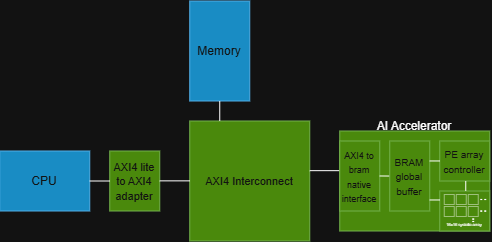

The diagram above was exported from draw.io. Its source (the exported page's mxGraphModel, read from the mxfile embedded in the PNG):
<mxGraphModel dx="589" dy="321" grid="1" gridSize="10" guides="1" tooltips="1" connect="1" arrows="1" fold="1" page="1" pageScale="1" pageWidth="827" pageHeight="1169" math="0" shadow="0">
  <root>
    <mxCell id="0" />
    <mxCell id="1" parent="0" />
    <mxCell id="GxKLWCg6yFSLNdyKr2RK-1" parent="1" style="rounded=0;whiteSpace=wrap;html=1;fillColor=#1ba1e2;fontColor=#ffffff;strokeColor=#006EAF;" value="CPU" vertex="1">
      <mxGeometry height="60" width="90" x="140" y="260" as="geometry" />
    </mxCell>
    <mxCell id="GxKLWCg6yFSLNdyKr2RK-2" parent="1" style="rounded=0;whiteSpace=wrap;html=1;fillColor=#60a917;fontColor=#ffffff;strokeColor=#2D7600;" value="&lt;font style=&quot;font-size: 11px;&quot;&gt;AXI4 lite to AXI4 adapter&lt;/font&gt;" vertex="1">
      <mxGeometry height="60" width="50" x="250" y="260" as="geometry" />
    </mxCell>
    <mxCell id="GxKLWCg6yFSLNdyKr2RK-3" edge="1" parent="1" style="endArrow=none;html=1;rounded=0;" value="">
      <mxGeometry height="50" relative="1" width="50" as="geometry">
        <mxPoint x="230" y="290" as="sourcePoint" />
        <mxPoint x="250" y="290" as="targetPoint" />
      </mxGeometry>
    </mxCell>
    <mxCell id="GxKLWCg6yFSLNdyKr2RK-4" parent="1" style="rounded=0;whiteSpace=wrap;html=1;fillColor=#60a917;fontColor=#ffffff;strokeColor=#2D7600;" value="&lt;font style=&quot;font-size: 11px;&quot;&gt;AXI4 Interconnect&lt;/font&gt;" vertex="1">
      <mxGeometry height="120" width="120" x="330" y="230" as="geometry" />
    </mxCell>
    <mxCell id="GxKLWCg6yFSLNdyKr2RK-5" edge="1" parent="1" style="endArrow=none;html=1;rounded=0;" value="">
      <mxGeometry height="50" relative="1" width="50" as="geometry">
        <mxPoint x="300" y="289.86" as="sourcePoint" />
        <mxPoint x="330" y="289.86" as="targetPoint" />
      </mxGeometry>
    </mxCell>
    <mxCell id="GxKLWCg6yFSLNdyKr2RK-6" parent="1" style="rounded=0;whiteSpace=wrap;html=1;fillColor=#1ba1e2;fontColor=#ffffff;strokeColor=#006EAF;" value="Memory" vertex="1">
      <mxGeometry height="100" width="60" x="330" y="110" as="geometry" />
    </mxCell>
    <mxCell id="GxKLWCg6yFSLNdyKr2RK-7" edge="1" parent="1" style="endArrow=none;html=1;rounded=0;" value="">
      <mxGeometry height="50" relative="1" width="50" as="geometry">
        <mxPoint x="360" y="230" as="sourcePoint" />
        <mxPoint x="360" y="210" as="targetPoint" />
      </mxGeometry>
    </mxCell>
    <mxCell id="GxKLWCg6yFSLNdyKr2RK-8" parent="1" style="rounded=0;whiteSpace=wrap;html=1;fillColor=#60a917;fontColor=#ffffff;strokeColor=#2D7600;" value="" vertex="1">
      <mxGeometry height="100" width="150" x="480" y="240" as="geometry" />
    </mxCell>
    <mxCell id="GxKLWCg6yFSLNdyKr2RK-9" edge="1" parent="1" style="endArrow=none;html=1;rounded=0;" value="">
      <mxGeometry height="50" relative="1" width="50" as="geometry">
        <mxPoint x="450" y="279.66" as="sourcePoint" />
        <mxPoint x="480" y="279.66" as="targetPoint" />
      </mxGeometry>
    </mxCell>
    <mxCell id="GxKLWCg6yFSLNdyKr2RK-10" parent="1" style="rounded=0;whiteSpace=wrap;html=1;fillColor=#60a917;fontColor=#ffffff;strokeColor=#2D7600;" value="&lt;font style=&quot;font-size: 9px;&quot;&gt;AXI4 to bram native interface&lt;/font&gt;" vertex="1">
      <mxGeometry height="70" width="40" x="480" y="250" as="geometry" />
    </mxCell>
    <mxCell id="GxKLWCg6yFSLNdyKr2RK-12" edge="1" parent="1" style="endArrow=none;html=1;rounded=0;" value="">
      <mxGeometry height="50" relative="1" width="50" as="geometry">
        <mxPoint x="520" y="284.97" as="sourcePoint" />
        <mxPoint x="530" y="285.04" as="targetPoint" />
      </mxGeometry>
    </mxCell>
    <mxCell id="GxKLWCg6yFSLNdyKr2RK-13" parent="1" style="rounded=0;whiteSpace=wrap;html=1;fillColor=#60a917;fontColor=#ffffff;strokeColor=#2D7600;" value="&lt;font size=&quot;1&quot;&gt;BRAM global buffer&lt;/font&gt;" vertex="1">
      <mxGeometry height="70" width="40" x="530" y="250" as="geometry" />
    </mxCell>
    <mxCell id="GxKLWCg6yFSLNdyKr2RK-14" parent="1" style="rounded=0;whiteSpace=wrap;html=1;fillColor=#60a917;fontColor=#ffffff;strokeColor=#2D7600;" value="&lt;font size=&quot;1&quot;&gt;PE array controller&lt;/font&gt;" vertex="1">
      <mxGeometry height="40" width="50" x="580" y="250" as="geometry" />
    </mxCell>
    <mxCell id="GxKLWCg6yFSLNdyKr2RK-15" edge="1" parent="1" style="endArrow=none;html=1;rounded=0;" value="">
      <mxGeometry height="50" relative="1" width="50" as="geometry">
        <mxPoint x="570" y="269.96" as="sourcePoint" />
        <mxPoint x="580" y="269.96" as="targetPoint" />
      </mxGeometry>
    </mxCell>
    <mxCell id="GxKLWCg6yFSLNdyKr2RK-16" parent="1" style="text;html=1;whiteSpace=wrap;strokeColor=none;fillColor=none;align=center;verticalAlign=middle;rounded=0;" value="AI Accelerator" vertex="1">
      <mxGeometry height="30" width="90" x="510" y="220" as="geometry" />
    </mxCell>
    <mxCell id="GxKLWCg6yFSLNdyKr2RK-24" parent="1" style="rounded=0;whiteSpace=wrap;html=1;fillColor=#60a917;fontColor=#ffffff;strokeColor=#2D7600;" value="" vertex="1">
      <mxGeometry height="40" width="50" x="580" y="300" as="geometry" />
    </mxCell>
    <mxCell id="GxKLWCg6yFSLNdyKr2RK-17" parent="1" style="rounded=0;whiteSpace=wrap;html=1;fillColor=none;strokeWidth=0.3;" value="" vertex="1">
      <mxGeometry height="10" width="10" x="585" y="304" as="geometry" />
    </mxCell>
    <mxCell id="GxKLWCg6yFSLNdyKr2RK-18" parent="1" style="rounded=0;whiteSpace=wrap;html=1;fillColor=none;strokeWidth=0.3;" value="" vertex="1">
      <mxGeometry height="10" width="10" x="597" y="304" as="geometry" />
    </mxCell>
    <mxCell id="GxKLWCg6yFSLNdyKr2RK-19" parent="1" style="rounded=0;whiteSpace=wrap;html=1;fillColor=none;strokeWidth=0.3;" value="" vertex="1">
      <mxGeometry height="10" width="10" x="609" y="304" as="geometry" />
    </mxCell>
    <mxCell id="GxKLWCg6yFSLNdyKr2RK-20" parent="1" style="rounded=0;whiteSpace=wrap;html=1;fillColor=none;strokeWidth=0.3;" value="" vertex="1">
      <mxGeometry height="10" width="10" x="585" y="316" as="geometry" />
    </mxCell>
    <mxCell id="GxKLWCg6yFSLNdyKr2RK-21" parent="1" style="rounded=0;whiteSpace=wrap;html=1;fillColor=none;strokeWidth=0.3;" value="" vertex="1">
      <mxGeometry height="10" width="10" x="597" y="316" as="geometry" />
    </mxCell>
    <mxCell id="GxKLWCg6yFSLNdyKr2RK-22" parent="1" style="rounded=0;whiteSpace=wrap;html=1;fillColor=none;strokeWidth=0.3;" value="" vertex="1">
      <mxGeometry height="10" width="10" x="609" y="316" as="geometry" />
    </mxCell>
    <mxCell id="GxKLWCg6yFSLNdyKr2RK-23" parent="1" style="text;html=1;whiteSpace=wrap;strokeColor=none;fillColor=none;align=center;verticalAlign=middle;rounded=0;" value="&lt;font style=&quot;font-size: 4px;&quot;&gt;16x16 systolic array&lt;/font&gt;" vertex="1">
      <mxGeometry height="10" width="40" x="585" y="326" as="geometry" />
    </mxCell>
    <mxCell id="GxKLWCg6yFSLNdyKr2RK-25" edge="1" parent="1" style="endArrow=none;dashed=1;html=1;dashPattern=1 3;strokeWidth=2;rounded=0;" value="">
      <mxGeometry height="50" relative="1" width="50" as="geometry">
        <mxPoint x="622" y="308.45" as="sourcePoint" />
        <mxPoint x="622" y="309.55" as="targetPoint" />
      </mxGeometry>
    </mxCell>
    <mxCell id="GxKLWCg6yFSLNdyKr2RK-26" edge="1" parent="1" style="endArrow=none;html=1;rounded=0;" value="">
      <mxGeometry height="50" relative="1" width="50" as="geometry">
        <mxPoint x="570" y="308.97" as="sourcePoint" />
        <mxPoint x="580" y="308.97" as="targetPoint" />
      </mxGeometry>
    </mxCell>
    <mxCell id="GxKLWCg6yFSLNdyKr2RK-27" edge="1" parent="1" style="endArrow=none;html=1;rounded=0;" value="">
      <mxGeometry height="50" relative="1" width="50" as="geometry">
        <mxPoint x="606" y="290.23" as="sourcePoint" />
        <mxPoint x="606" y="300" as="targetPoint" />
      </mxGeometry>
    </mxCell>
    <mxCell id="GxKLWCg6yFSLNdyKr2RK-29" edge="1" parent="1" style="endArrow=none;dashed=1;html=1;dashPattern=1 3;strokeWidth=2;rounded=0;" value="">
      <mxGeometry height="50" relative="1" width="50" as="geometry">
        <mxPoint x="626" y="308.45" as="sourcePoint" />
        <mxPoint x="626" y="309.55" as="targetPoint" />
      </mxGeometry>
    </mxCell>
    <mxCell id="GxKLWCg6yFSLNdyKr2RK-31" edge="1" parent="1" style="endArrow=none;dashed=1;html=1;dashPattern=1 3;strokeWidth=2;rounded=0;" value="">
      <mxGeometry height="50" relative="1" width="50" as="geometry">
        <mxPoint x="622" y="320" as="sourcePoint" />
        <mxPoint x="622" y="321.1" as="targetPoint" />
      </mxGeometry>
    </mxCell>
    <mxCell id="GxKLWCg6yFSLNdyKr2RK-32" edge="1" parent="1" style="endArrow=none;dashed=1;html=1;dashPattern=1 3;strokeWidth=2;rounded=0;" value="">
      <mxGeometry height="50" relative="1" width="50" as="geometry">
        <mxPoint x="626" y="320" as="sourcePoint" />
        <mxPoint x="626" y="321.1" as="targetPoint" />
      </mxGeometry>
    </mxCell>
    <mxCell id="GxKLWCg6yFSLNdyKr2RK-33" edge="1" parent="1" style="endArrow=none;dashed=1;html=1;dashPattern=1 3;strokeWidth=2;rounded=0;" value="">
      <mxGeometry height="50" relative="1" width="50" as="geometry">
        <mxPoint x="613.97" y="328" as="sourcePoint" />
        <mxPoint x="613.97" y="329.1" as="targetPoint" />
      </mxGeometry>
    </mxCell>
    <mxCell id="GxKLWCg6yFSLNdyKr2RK-34" edge="1" parent="1" style="endArrow=none;dashed=1;html=1;dashPattern=1 3;strokeWidth=2;rounded=0;" value="">
      <mxGeometry height="50" relative="1" width="50" as="geometry">
        <mxPoint x="613.97" y="330.45" as="sourcePoint" />
        <mxPoint x="613.97" y="331.55" as="targetPoint" />
      </mxGeometry>
    </mxCell>
  </root>
</mxGraphModel>